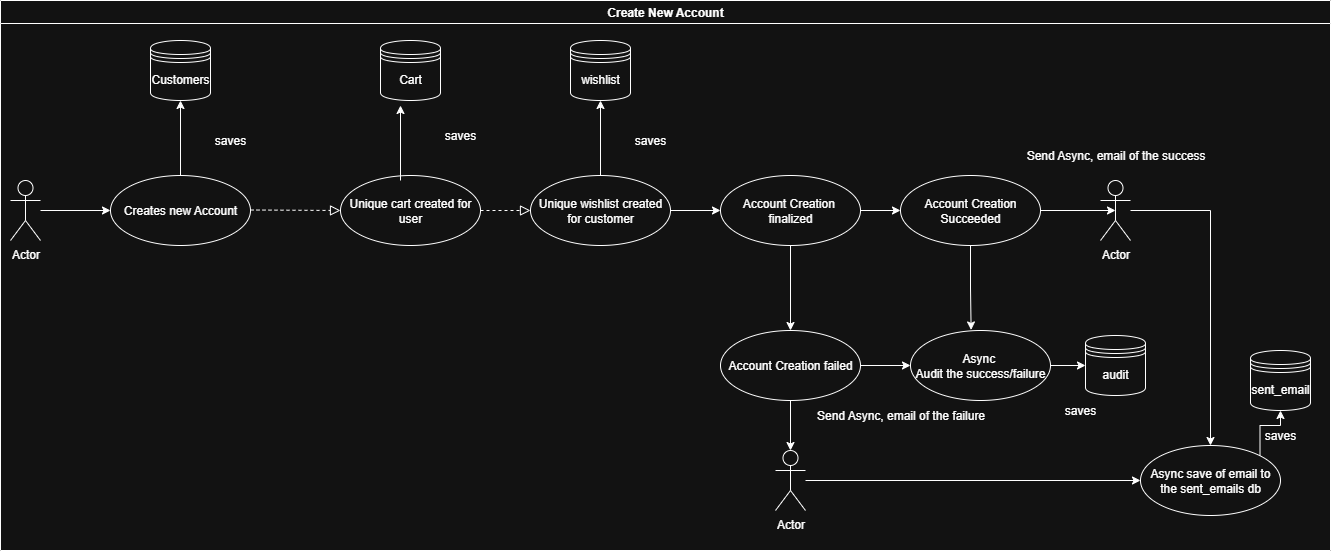

The diagram above was exported from draw.io. Its source (the exported page's mxGraphModel, read from the mxfile embedded in the PNG):
<mxGraphModel dx="2049" dy="2244" grid="1" gridSize="10" guides="1" tooltips="1" connect="1" arrows="1" fold="1" page="1" pageScale="1" pageWidth="826" pageHeight="1169" background="none" math="0" shadow="0">
  <root>
    <mxCell id="0" />
    <mxCell id="1" parent="0" />
    <mxCell id="JaMs3asPVDBykC0EKlH5-101" value="Create New Account" style="swimlane;startSize=23;" vertex="1" parent="1">
      <mxGeometry y="-420" width="1330" height="550" as="geometry" />
    </mxCell>
    <mxCell id="JaMs3asPVDBykC0EKlH5-98" style="edgeStyle=orthogonalEdgeStyle;rounded=0;orthogonalLoop=1;jettySize=auto;html=1;entryX=0;entryY=0.5;entryDx=0;entryDy=0;" edge="1" parent="JaMs3asPVDBykC0EKlH5-101" source="JaMs3asPVDBykC0EKlH5-96" target="JaMs3asPVDBykC0EKlH5-97">
      <mxGeometry relative="1" as="geometry">
        <mxPoint x="93" y="150" as="targetPoint" />
      </mxGeometry>
    </mxCell>
    <mxCell id="JaMs3asPVDBykC0EKlH5-96" value="Actor" style="shape=umlActor;verticalLabelPosition=bottom;verticalAlign=top;html=1;" vertex="1" parent="JaMs3asPVDBykC0EKlH5-101">
      <mxGeometry x="10" y="180" width="30" height="60" as="geometry" />
    </mxCell>
    <mxCell id="JaMs3asPVDBykC0EKlH5-99" value="Customers" style="shape=datastore;whiteSpace=wrap;html=1;" vertex="1" parent="JaMs3asPVDBykC0EKlH5-101">
      <mxGeometry x="150" y="40" width="60" height="60" as="geometry" />
    </mxCell>
    <mxCell id="JaMs3asPVDBykC0EKlH5-103" style="edgeStyle=orthogonalEdgeStyle;rounded=0;orthogonalLoop=1;jettySize=auto;html=1;entryX=0.5;entryY=1;entryDx=0;entryDy=0;" edge="1" parent="JaMs3asPVDBykC0EKlH5-101" source="JaMs3asPVDBykC0EKlH5-97" target="JaMs3asPVDBykC0EKlH5-99">
      <mxGeometry relative="1" as="geometry" />
    </mxCell>
    <mxCell id="JaMs3asPVDBykC0EKlH5-97" value="Creates new Account" style="ellipse;whiteSpace=wrap;html=1;" vertex="1" parent="JaMs3asPVDBykC0EKlH5-101">
      <mxGeometry x="110" y="175" width="140" height="70" as="geometry" />
    </mxCell>
    <mxCell id="JaMs3asPVDBykC0EKlH5-106" value="" style="endArrow=block;startArrow=none;endFill=0;startFill=0;endSize=8;html=1;verticalAlign=bottom;dashed=1;labelBackgroundColor=none;rounded=0;" edge="1" parent="JaMs3asPVDBykC0EKlH5-101" target="JaMs3asPVDBykC0EKlH5-107">
      <mxGeometry width="160" relative="1" as="geometry">
        <mxPoint x="250" y="209.5" as="sourcePoint" />
        <mxPoint x="330" y="210" as="targetPoint" />
      </mxGeometry>
    </mxCell>
    <mxCell id="JaMs3asPVDBykC0EKlH5-107" value="Unique cart created for user" style="ellipse;whiteSpace=wrap;html=1;" vertex="1" parent="JaMs3asPVDBykC0EKlH5-101">
      <mxGeometry x="340" y="175" width="140" height="70" as="geometry" />
    </mxCell>
    <mxCell id="JaMs3asPVDBykC0EKlH5-114" style="edgeStyle=orthogonalEdgeStyle;rounded=0;orthogonalLoop=1;jettySize=auto;html=1;entryX=0.5;entryY=1;entryDx=0;entryDy=0;" edge="1" parent="JaMs3asPVDBykC0EKlH5-101" source="JaMs3asPVDBykC0EKlH5-108" target="JaMs3asPVDBykC0EKlH5-112">
      <mxGeometry relative="1" as="geometry" />
    </mxCell>
    <mxCell id="JaMs3asPVDBykC0EKlH5-116" style="edgeStyle=orthogonalEdgeStyle;rounded=0;orthogonalLoop=1;jettySize=auto;html=1;" edge="1" parent="JaMs3asPVDBykC0EKlH5-101" source="JaMs3asPVDBykC0EKlH5-108" target="JaMs3asPVDBykC0EKlH5-115">
      <mxGeometry relative="1" as="geometry" />
    </mxCell>
    <mxCell id="JaMs3asPVDBykC0EKlH5-108" value="Unique wishlist created for customer" style="ellipse;whiteSpace=wrap;html=1;" vertex="1" parent="JaMs3asPVDBykC0EKlH5-101">
      <mxGeometry x="530" y="175" width="140" height="70" as="geometry" />
    </mxCell>
    <mxCell id="JaMs3asPVDBykC0EKlH5-109" value="" style="endArrow=block;startArrow=none;endFill=0;startFill=0;endSize=8;html=1;verticalAlign=bottom;dashed=1;labelBackgroundColor=none;rounded=0;exitX=1;exitY=0.5;exitDx=0;exitDy=0;" edge="1" parent="JaMs3asPVDBykC0EKlH5-101" source="JaMs3asPVDBykC0EKlH5-107" target="JaMs3asPVDBykC0EKlH5-108">
      <mxGeometry width="160" relative="1" as="geometry">
        <mxPoint x="510" y="170" as="sourcePoint" />
        <mxPoint x="600" y="170.5" as="targetPoint" />
      </mxGeometry>
    </mxCell>
    <mxCell id="JaMs3asPVDBykC0EKlH5-111" value="Cart" style="shape=datastore;whiteSpace=wrap;html=1;" vertex="1" parent="JaMs3asPVDBykC0EKlH5-101">
      <mxGeometry x="380" y="40" width="60" height="60" as="geometry" />
    </mxCell>
    <mxCell id="JaMs3asPVDBykC0EKlH5-112" value="wishlist" style="shape=datastore;whiteSpace=wrap;html=1;" vertex="1" parent="JaMs3asPVDBykC0EKlH5-101">
      <mxGeometry x="570" y="40" width="60" height="60" as="geometry" />
    </mxCell>
    <mxCell id="JaMs3asPVDBykC0EKlH5-132" style="edgeStyle=orthogonalEdgeStyle;rounded=0;orthogonalLoop=1;jettySize=auto;html=1;" edge="1" parent="JaMs3asPVDBykC0EKlH5-101" source="JaMs3asPVDBykC0EKlH5-115" target="JaMs3asPVDBykC0EKlH5-128">
      <mxGeometry relative="1" as="geometry" />
    </mxCell>
    <mxCell id="JaMs3asPVDBykC0EKlH5-144" style="edgeStyle=orthogonalEdgeStyle;rounded=0;orthogonalLoop=1;jettySize=auto;html=1;" edge="1" parent="JaMs3asPVDBykC0EKlH5-101" source="JaMs3asPVDBykC0EKlH5-115" target="JaMs3asPVDBykC0EKlH5-143">
      <mxGeometry relative="1" as="geometry" />
    </mxCell>
    <mxCell id="JaMs3asPVDBykC0EKlH5-115" value="Account Creation&amp;nbsp;&lt;div&gt;finalized&lt;/div&gt;" style="ellipse;whiteSpace=wrap;html=1;" vertex="1" parent="JaMs3asPVDBykC0EKlH5-101">
      <mxGeometry x="720" y="175" width="140" height="70" as="geometry" />
    </mxCell>
    <UserObject label="saves" placeholders="1" name="Variable" id="JaMs3asPVDBykC0EKlH5-123">
      <mxCell style="text;html=1;strokeColor=none;fillColor=none;align=center;verticalAlign=middle;whiteSpace=wrap;overflow=hidden;" vertex="1" parent="JaMs3asPVDBykC0EKlH5-101">
        <mxGeometry x="190" y="130" width="80" height="20" as="geometry" />
      </mxCell>
    </UserObject>
    <UserObject label="saves" placeholders="1" name="Variable" id="JaMs3asPVDBykC0EKlH5-124">
      <mxCell style="text;html=1;strokeColor=none;fillColor=none;align=center;verticalAlign=middle;whiteSpace=wrap;overflow=hidden;" vertex="1" parent="JaMs3asPVDBykC0EKlH5-101">
        <mxGeometry x="420" y="125" width="80" height="20" as="geometry" />
      </mxCell>
    </UserObject>
    <mxCell id="JaMs3asPVDBykC0EKlH5-113" style="edgeStyle=orthogonalEdgeStyle;rounded=0;orthogonalLoop=1;jettySize=auto;html=1;entryX=0.5;entryY=1;entryDx=0;entryDy=0;" edge="1" parent="JaMs3asPVDBykC0EKlH5-101">
      <mxGeometry relative="1" as="geometry">
        <mxPoint x="400" y="180.00000000000023" as="sourcePoint" />
        <mxPoint x="400" y="105.00000000000023" as="targetPoint" />
      </mxGeometry>
    </mxCell>
    <UserObject label="saves" placeholders="1" name="Variable" id="JaMs3asPVDBykC0EKlH5-127">
      <mxCell style="text;html=1;strokeColor=none;fillColor=none;align=center;verticalAlign=middle;whiteSpace=wrap;overflow=hidden;" vertex="1" parent="JaMs3asPVDBykC0EKlH5-101">
        <mxGeometry x="610" y="130" width="80" height="20" as="geometry" />
      </mxCell>
    </UserObject>
    <mxCell id="JaMs3asPVDBykC0EKlH5-128" value="Account Creation Succeeded" style="ellipse;whiteSpace=wrap;html=1;" vertex="1" parent="JaMs3asPVDBykC0EKlH5-101">
      <mxGeometry x="900" y="175" width="140" height="70" as="geometry" />
    </mxCell>
    <mxCell id="JaMs3asPVDBykC0EKlH5-155" style="edgeStyle=orthogonalEdgeStyle;rounded=0;orthogonalLoop=1;jettySize=auto;html=1;" edge="1" parent="JaMs3asPVDBykC0EKlH5-101" source="JaMs3asPVDBykC0EKlH5-140" target="JaMs3asPVDBykC0EKlH5-153">
      <mxGeometry relative="1" as="geometry" />
    </mxCell>
    <mxCell id="JaMs3asPVDBykC0EKlH5-140" value="Actor" style="shape=umlActor;verticalLabelPosition=bottom;verticalAlign=top;html=1;" vertex="1" parent="JaMs3asPVDBykC0EKlH5-101">
      <mxGeometry x="1100" y="180" width="30" height="60" as="geometry" />
    </mxCell>
    <mxCell id="JaMs3asPVDBykC0EKlH5-141" style="edgeStyle=orthogonalEdgeStyle;rounded=0;orthogonalLoop=1;jettySize=auto;html=1;entryX=0.5;entryY=0.5;entryDx=0;entryDy=0;entryPerimeter=0;" edge="1" parent="JaMs3asPVDBykC0EKlH5-101" source="JaMs3asPVDBykC0EKlH5-128" target="JaMs3asPVDBykC0EKlH5-140">
      <mxGeometry relative="1" as="geometry" />
    </mxCell>
    <mxCell id="JaMs3asPVDBykC0EKlH5-142" value="Send Async, email of the success" style="text;html=1;align=center;verticalAlign=middle;resizable=0;points=[];autosize=1;strokeColor=none;fillColor=none;" vertex="1" parent="JaMs3asPVDBykC0EKlH5-101">
      <mxGeometry x="1015" y="140" width="200" height="30" as="geometry" />
    </mxCell>
    <mxCell id="JaMs3asPVDBykC0EKlH5-149" style="edgeStyle=orthogonalEdgeStyle;rounded=0;orthogonalLoop=1;jettySize=auto;html=1;" edge="1" parent="JaMs3asPVDBykC0EKlH5-101" source="JaMs3asPVDBykC0EKlH5-143" target="JaMs3asPVDBykC0EKlH5-148">
      <mxGeometry relative="1" as="geometry" />
    </mxCell>
    <mxCell id="JaMs3asPVDBykC0EKlH5-143" value="Account Creation failed" style="ellipse;whiteSpace=wrap;html=1;" vertex="1" parent="JaMs3asPVDBykC0EKlH5-101">
      <mxGeometry x="720" y="330" width="140" height="70" as="geometry" />
    </mxCell>
    <mxCell id="JaMs3asPVDBykC0EKlH5-154" style="edgeStyle=orthogonalEdgeStyle;rounded=0;orthogonalLoop=1;jettySize=auto;html=1;" edge="1" parent="JaMs3asPVDBykC0EKlH5-101" source="JaMs3asPVDBykC0EKlH5-145" target="JaMs3asPVDBykC0EKlH5-153">
      <mxGeometry relative="1" as="geometry" />
    </mxCell>
    <mxCell id="JaMs3asPVDBykC0EKlH5-145" value="Actor" style="shape=umlActor;verticalLabelPosition=bottom;verticalAlign=top;html=1;" vertex="1" parent="JaMs3asPVDBykC0EKlH5-101">
      <mxGeometry x="775" y="450" width="30" height="60" as="geometry" />
    </mxCell>
    <mxCell id="JaMs3asPVDBykC0EKlH5-146" style="edgeStyle=orthogonalEdgeStyle;rounded=0;orthogonalLoop=1;jettySize=auto;html=1;entryX=0.5;entryY=0;entryDx=0;entryDy=0;entryPerimeter=0;" edge="1" parent="JaMs3asPVDBykC0EKlH5-101" source="JaMs3asPVDBykC0EKlH5-143" target="JaMs3asPVDBykC0EKlH5-145">
      <mxGeometry relative="1" as="geometry" />
    </mxCell>
    <mxCell id="JaMs3asPVDBykC0EKlH5-147" value="Send Async, email of the failure" style="text;html=1;align=center;verticalAlign=middle;resizable=0;points=[];autosize=1;strokeColor=none;fillColor=none;" vertex="1" parent="JaMs3asPVDBykC0EKlH5-101">
      <mxGeometry x="805" y="400" width="190" height="30" as="geometry" />
    </mxCell>
    <mxCell id="JaMs3asPVDBykC0EKlH5-152" value="" style="edgeStyle=orthogonalEdgeStyle;rounded=0;orthogonalLoop=1;jettySize=auto;html=1;" edge="1" parent="JaMs3asPVDBykC0EKlH5-101" source="JaMs3asPVDBykC0EKlH5-148" target="JaMs3asPVDBykC0EKlH5-151">
      <mxGeometry relative="1" as="geometry" />
    </mxCell>
    <mxCell id="JaMs3asPVDBykC0EKlH5-148" value="Async&amp;nbsp;&lt;div&gt;Audit the success/failure&lt;/div&gt;" style="ellipse;whiteSpace=wrap;html=1;" vertex="1" parent="JaMs3asPVDBykC0EKlH5-101">
      <mxGeometry x="910" y="330" width="140" height="70" as="geometry" />
    </mxCell>
    <mxCell id="JaMs3asPVDBykC0EKlH5-150" style="edgeStyle=orthogonalEdgeStyle;rounded=0;orthogonalLoop=1;jettySize=auto;html=1;entryX=0.433;entryY=-0.008;entryDx=0;entryDy=0;entryPerimeter=0;" edge="1" parent="JaMs3asPVDBykC0EKlH5-101" source="JaMs3asPVDBykC0EKlH5-128" target="JaMs3asPVDBykC0EKlH5-148">
      <mxGeometry relative="1" as="geometry" />
    </mxCell>
    <mxCell id="JaMs3asPVDBykC0EKlH5-151" value="audit" style="shape=datastore;whiteSpace=wrap;html=1;" vertex="1" parent="JaMs3asPVDBykC0EKlH5-101">
      <mxGeometry x="1085" y="335" width="60" height="60" as="geometry" />
    </mxCell>
    <mxCell id="JaMs3asPVDBykC0EKlH5-157" style="edgeStyle=orthogonalEdgeStyle;rounded=0;orthogonalLoop=1;jettySize=auto;html=1;exitX=1;exitY=0;exitDx=0;exitDy=0;entryX=0.5;entryY=1;entryDx=0;entryDy=0;" edge="1" parent="JaMs3asPVDBykC0EKlH5-101" source="JaMs3asPVDBykC0EKlH5-153" target="JaMs3asPVDBykC0EKlH5-156">
      <mxGeometry relative="1" as="geometry" />
    </mxCell>
    <mxCell id="JaMs3asPVDBykC0EKlH5-153" value="Async save of email to the sent_emails db" style="ellipse;whiteSpace=wrap;html=1;" vertex="1" parent="JaMs3asPVDBykC0EKlH5-101">
      <mxGeometry x="1140" y="445" width="140" height="70" as="geometry" />
    </mxCell>
    <mxCell id="JaMs3asPVDBykC0EKlH5-156" value="sent_email" style="shape=datastore;whiteSpace=wrap;html=1;" vertex="1" parent="JaMs3asPVDBykC0EKlH5-101">
      <mxGeometry x="1250" y="350" width="60" height="60" as="geometry" />
    </mxCell>
    <UserObject label="saves" placeholders="1" name="Variable" id="JaMs3asPVDBykC0EKlH5-158">
      <mxCell style="text;html=1;strokeColor=none;fillColor=none;align=center;verticalAlign=middle;whiteSpace=wrap;overflow=hidden;" vertex="1" parent="JaMs3asPVDBykC0EKlH5-101">
        <mxGeometry x="1040" y="400" width="80" height="20" as="geometry" />
      </mxCell>
    </UserObject>
    <UserObject label="saves" placeholders="1" name="Variable" id="JaMs3asPVDBykC0EKlH5-159">
      <mxCell style="text;html=1;strokeColor=none;fillColor=none;align=center;verticalAlign=middle;whiteSpace=wrap;overflow=hidden;" vertex="1" parent="JaMs3asPVDBykC0EKlH5-101">
        <mxGeometry x="1240" y="425" width="80" height="20" as="geometry" />
      </mxCell>
    </UserObject>
  </root>
</mxGraphModel>